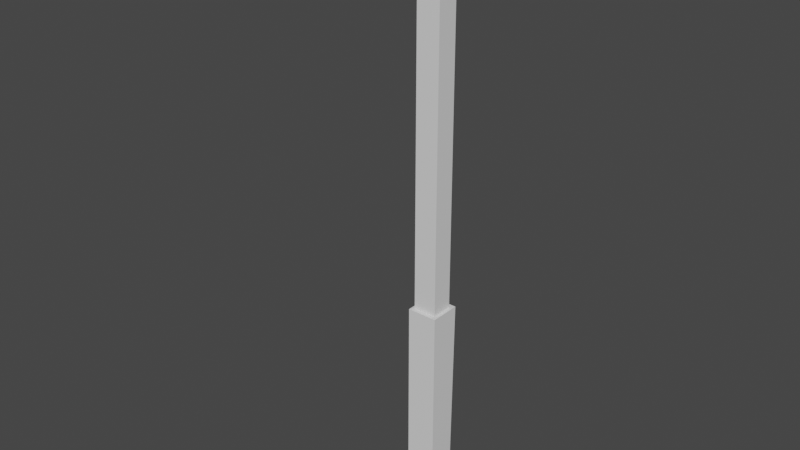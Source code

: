# Source: lamp-post.blend  (saved by Blender 3.5.10; exported with 4.5.12 LTS)
import bpy
from mathutils import Matrix  # noqa: F401  (used for matrix-valued properties, if any)

bpy.ops.wm.read_factory_settings(use_empty=True)
scene = bpy.context.scene
scene.name = 'Scene'

# ---- collections
col_collection = bpy.data.collections.new('Collection'); scene.collection.children.link(col_collection)

# ---- materials (node trees are filled in below, after node groups)
mat_material = bpy.data.materials.new('Material')
mat_material.alpha_threshold = 0.0
mat_material.use_transparent_shadow = False
mat_material.roughness = 0.5
mat_material.line_color = (0.0, 0.0, 0.0, 1.0)

# ---- material node trees
mat_material.use_nodes = True; mat_material.node_tree.nodes.clear()
_N = mat_material.node_tree.nodes; _L = mat_material.node_tree.links
n0 = _N.new('ShaderNodeOutputMaterial'); n0.name = 'Material Output'; n0.location = (300, 300)
n1 = _N.new('ShaderNodeBsdfPrincipled'); n1.name = 'Principled BSDF'; n1.location = (10, 300)
n1.distribution = 'GGX'
n1.subsurface_method = 'RANDOM_WALK_SKIN'
n1.inputs[3].default_value = 1.45
n1.inputs[27].default_value = (0.0, 0.0, 0.0, 1.0)
n1.inputs[28].default_value = 1.0
_L.new(n1.outputs[0], n0.inputs[0])
n0.is_active_output = True

# ---- world
world_world = bpy.data.worlds.new('World'); scene.world = world_world
world_world.use_nodes = True; world_world.node_tree.nodes.clear()
_N = world_world.node_tree.nodes; _L = world_world.node_tree.links
n0 = _N.new('ShaderNodeOutputWorld'); n0.name = 'World Output'; n0.location = (300, 300)
n1 = _N.new('ShaderNodeBackground'); n1.name = 'Background'; n1.location = (10, 300)
n1.inputs[0].default_value = (0.05088, 0.05088, 0.05088, 1.0)
_L.new(n1.outputs[0], n0.inputs[0])
n0.is_active_output = True
world_world.color = (0.05088, 0.05088, 0.05088)
world_world.use_sun_shadow = False
world_world.sun_shadow_jitter_overblur = 0.0

# ---- meshes
me_cube = bpy.data.meshes.new('Cube')
me_cube.from_pydata([(0.1074, 0.07949, 3.818), (0.1074, 0.07949, 0.2752), (0.1074, -0.1183, 3.818), (0.1074, -0.1183, 0.2752), (0.0, 0.07949, 0.2752), (0.0, -0.1183, 3.818), (0.0, -0.1183, 0.2752), (0.0, 0.07949, 3.818), (0.0, -0.1183, 3.667), (0.0, -0.4378, 3.667), (0.06262, -0.1183, 3.667), (0.06262, -0.4378, 3.667), (0.0, -0.1183, 3.796), (0.0, -0.4378, 3.796), (0.06262, -0.1183, 3.796), (0.06262, -0.4378, 3.796), (0.1381, -0.1558, 0.2781), (0.0, -0.1558, 0.2781), (0.1381, -0.1558, -1.376), (0.0, -0.1558, -1.376), (0.1381, 0.1275, 0.2781), (0.0, 0.1275, 0.2781), (0.1381, 0.1019, -1.376), (0.0, 0.1275, -1.376), (0.1934, -1.012, 3.851), (0.1934, -0.4366, 3.851), (0.0, -1.012, 3.851), (0.0, -0.4366, 3.851), (0.1934, -1.012, 3.655), (0.1934, -0.4366, 3.655), (0.0, -1.012, 3.655), (0.0, -0.4366, 3.655), (-0.1074, 0.07949, 3.818), (-0.1074, 0.07949, 0.2752), (-0.1074, -0.1183, 3.818), (-0.1074, -0.1183, 0.2752), (-0.06262, -0.1183, 3.667), (-0.06262, -0.4378, 3.667), (-0.06262, -0.1183, 3.796), (-0.06262, -0.4378, 3.796), (-0.1381, -0.1558, 0.2781), (-0.1381, -0.1558, -1.376), (-0.1381, 0.1275, 0.2781), (-0.1381, 0.1019, -1.376), (-0.1934, -1.012, 3.851), (-0.1934, -0.4366, 3.851), (-0.1934, -1.012, 3.655), (-0.1934, -0.4366, 3.655)], [], [(1, 0, 2, 3), (4, 7, 0, 1), (0, 7, 5, 2), (3, 2, 5, 6), (8, 9, 11, 10), (10, 11, 15, 14), (14, 15, 13, 12), (15, 11, 9, 13), (16, 17, 19, 18), (18, 19, 23, 22), (22, 23, 21, 20), (20, 21, 17, 16), (18, 22, 20, 16), (10, 14, 12, 8), (24, 25, 27, 26), (30, 31, 29, 28), (28, 29, 25, 24), (26, 30, 28, 24), (31, 27, 25, 29), (33, 35, 34, 32), (4, 33, 32, 7), (32, 34, 5, 7), (35, 6, 5, 34), (8, 36, 37, 9), (36, 38, 39, 37), (38, 12, 13, 39), (39, 13, 9, 37), (40, 41, 19, 17), (41, 43, 23, 19), (43, 42, 21, 23), (42, 40, 17, 21), (41, 40, 42, 43), (36, 8, 12, 38), (44, 26, 27, 45), (30, 46, 47, 31), (46, 44, 45, 47), (26, 44, 46, 30), (31, 47, 45, 27)])
_uv = me_cube.uv_layers.new(name='UVMap')
_uv.uv.foreach_set('vector', [0.375, 0.5, 0.625, 0.5, 0.625, 0.75, 0.375, 0.75, 0.375, 0.375, 0.625, 0.375, 0.625, 0.5, 0.375, 0.5, 0.625, 0.5, 0.75, 0.5, 0.75, 0.75, 0.625, 0.75, 0.375, 0.75, 0.625, 0.75, 0.625, 0.875, 0.375, 0.875, 0.375, 0.0, 0.4929, 0.0, 0.4929, 0.25, 0.375, 0.25, 0.375, 0.25, 0.4929, 0.25, 0.4929, 0.5, 0.375, 0.5, 0.375, 0.5, 0.4929, 0.5, 0.4929, 0.75, 0.375, 0.75, 0.4929, 0.5, 0.875, 0.5, 0.875, 0.75, 0.4929, 0.75, 0.375, 0.0, 0.625, 0.0, 0.625, 0.25, 0.375, 0.25, 0.375, 0.25, 0.625, 0.25, 0.625, 0.5, 0.375, 0.5, 0.375, 0.5, 0.625, 0.5, 0.625, 0.75, 0.375, 0.75, 0.375, 0.75, 0.625, 0.75, 0.625, 1.0, 0.375, 1.0, 0.125, 0.5, 0.375, 0.5, 0.375, 0.75, 0.125, 0.75, 0.375, 0.25, 0.375, 0.5, 0.375, 0.75, 0.375, 1.0, 0.375, 0.0, 0.625, 0.0, 0.625, 0.25, 0.375, 0.25, 0.375, 0.5, 0.625, 0.5, 0.625, 0.75, 0.375, 0.75, 0.375, 0.75, 0.625, 0.75, 0.625, 1.0, 0.375, 1.0, 0.125, 0.5, 0.375, 0.5, 0.375, 0.75, 0.125, 0.75, 0.625, 0.5, 0.875, 0.5, 0.875, 0.75, 0.625, 0.75, 0.375, 0.5, 0.375, 0.75, 0.625, 0.75, 0.625, 0.5, 0.375, 0.375, 0.375, 0.5, 0.625, 0.5, 0.625, 0.375, 0.625, 0.5, 0.625, 0.75, 0.75, 0.75, 0.75, 0.5, 0.375, 0.75, 0.375, 0.875, 0.625, 0.875, 0.625, 0.75, 0.375, 0.0, 0.375, 0.25, 0.4929, 0.25, 0.4929, 0.0, 0.375, 0.25, 0.375, 0.5, 0.4929, 0.5, 0.4929, 0.25, 0.375, 0.5, 0.375, 0.75, 0.4929, 0.75, 0.4929, 0.5, 0.4929, 0.5, 0.4929, 0.75, 0.875, 0.75, 0.875, 0.5, 0.375, 0.0, 0.375, 0.25, 0.625, 0.25, 0.625, 0.0, 0.375, 0.25, 0.375, 0.5, 0.625, 0.5, 0.625, 0.25, 0.375, 0.5, 0.375, 0.75, 0.625, 0.75, 0.625, 0.5, 0.375, 0.75, 0.375, 1.0, 0.625, 1.0, 0.625, 0.75, 0.125, 0.5, 0.125, 0.75, 0.375, 0.75, 0.375, 0.5, 0.375, 0.25, 0.375, 1.0, 0.375, 0.75, 0.375, 0.5, 0.375, 0.0, 0.375, 0.25, 0.625, 0.25, 0.625, 0.0, 0.375, 0.5, 0.375, 0.75, 0.625, 0.75, 0.625, 0.5, 0.375, 0.75, 0.375, 1.0, 0.625, 1.0, 0.625, 0.75, 0.125, 0.5, 0.125, 0.75, 0.375, 0.75, 0.375, 0.5, 0.625, 0.5, 0.625, 0.75, 0.875, 0.75, 0.875, 0.5])
me_cube.materials.append(mat_material)
me_cube.use_mirror_vertex_groups = False
me_cube.update()

# ---- objects
ob_lamppost_col = bpy.data.objects.new('LampPost-col', me_cube)

# ---- transforms, parenting, visibility, modifiers, constraints
ob_lamppost_col.location = (0.0, 0.0, 0.0)
ob_lamppost_col.lock_rotations_4d = False
ob_lamppost_col.empty_display_type = 'ARROWS'
ob_lamppost_col.lineart.crease_threshold = 0.0

# ---- collection membership
col_collection.objects.link(ob_lamppost_col)

# ---- scene / render settings (as saved in the file)
scene.frame_start = 1; scene.frame_end = 250; scene.frame_set(1)
scene.render.engine = 'BLENDER_EEVEE_NEXT'
scene.cycles.sampling_pattern = 'TABULATED_SOBOL'
scene.view_settings.view_transform = 'Filmic'
bpy.context.view_layer.update()

# ---- added for rendering (the .blend has no active camera and no usable light): camera, sun
cam_auto = bpy.data.cameras.new('AutoCamera')
cam_auto.lens = 50.0
cam_auto.sensor_width = 36.0
cam_auto.clip_end = 1000.0
ob_auto_camera = bpy.data.objects.new('AutoCamera', cam_auto)
scene.collection.objects.link(ob_auto_camera)
ob_auto_camera.location = (4.96278, -6.39765, 5.20755)
ob_auto_camera.rotation_euler = (1.09748, -7.21219e-08, 0.694738)
scene.camera = ob_auto_camera
light_auto_sun = bpy.data.lights.new('AutoSun', 'SUN')
light_auto_sun.energy = 3.0
light_auto_sun.angle = 0.0523599
ob_auto_sun = bpy.data.objects.new('AutoSun', light_auto_sun)
scene.collection.objects.link(ob_auto_sun)
ob_auto_sun.rotation_euler = (0.872665, 0.174533, 0.523599)
bpy.context.view_layer.update()

